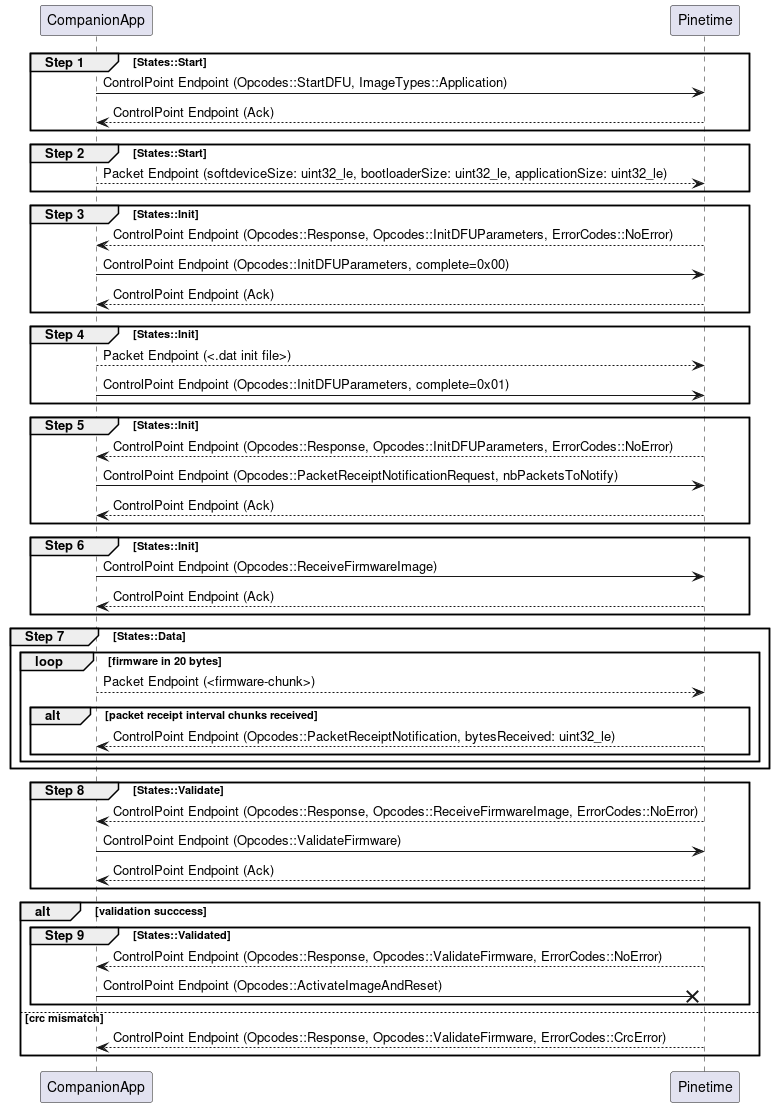

The diagram above was rendered by PlantUML. Its source (embedded in the PNG):
@startuml
group Step 1 [States::Start]
CompanionApp -> Pinetime : ControlPoint Endpoint (Opcodes::StartDFU, ImageTypes::Application)
Pinetime --> CompanionApp : ControlPoint Endpoint (Ack)
end

group Step 2 [States::Start]
  CompanionApp --> Pinetime : Packet Endpoint (softdeviceSize: uint32_le, bootloaderSize: uint32_le, applicationSize: uint32_le)
end

group Step 3 [States::Init]
  Pinetime --> CompanionApp : ControlPoint Endpoint (Opcodes::Response, Opcodes::InitDFUParameters, ErrorCodes::NoError)
  CompanionApp -> Pinetime : ControlPoint Endpoint (Opcodes::InitDFUParameters, complete=0x00)
  Pinetime --> CompanionApp : ControlPoint Endpoint (Ack)
end

group Step 4 [States::Init]
  CompanionApp --> Pinetime : Packet Endpoint (<.dat init file>)
  CompanionApp -> Pinetime : ControlPoint Endpoint (Opcodes::InitDFUParameters, complete=0x01)
end

group Step 5 [States::Init]
  Pinetime --> CompanionApp : ControlPoint Endpoint (Opcodes::Response, Opcodes::InitDFUParameters, ErrorCodes::NoError)
  CompanionApp -> Pinetime : ControlPoint Endpoint (Opcodes::PacketReceiptNotificationRequest, nbPacketsToNotify)
  Pinetime --> CompanionApp : ControlPoint Endpoint (Ack)
end

group Step 6 [States::Init]
  CompanionApp -> Pinetime : ControlPoint Endpoint (Opcodes::ReceiveFirmwareImage)
  Pinetime --> CompanionApp : ControlPoint Endpoint (Ack)
end

group Step 7 [States::Data]
  loop firmware in 20 bytes
    CompanionApp --> Pinetime : Packet Endpoint (<firmware-chunk>)
    alt packet receipt interval chunks received
      Pinetime --> CompanionApp : ControlPoint Endpoint (Opcodes::PacketReceiptNotification, bytesReceived: uint32_le)
    end
  end
end

group Step 8 [States::Validate]
  Pinetime --> CompanionApp : ControlPoint Endpoint (Opcodes::Response, Opcodes::ReceiveFirmwareImage, ErrorCodes::NoError)
  CompanionApp -> Pinetime : ControlPoint Endpoint (Opcodes::ValidateFirmware)
  Pinetime --> CompanionApp : ControlPoint Endpoint (Ack)
end

alt validation succcess
  group Step 9 [States::Validated]
  ' there is already and alt here for crc mismatch
    Pinetime --> CompanionApp : ControlPoint Endpoint (Opcodes::Response, Opcodes::ValidateFirmware, ErrorCodes::NoError)
    CompanionApp ->x Pinetime : ControlPoint Endpoint (Opcodes::ActivateImageAndReset)
  end
else crc mismatch
  Pinetime --> CompanionApp : ControlPoint Endpoint (Opcodes::Response, Opcodes::ValidateFirmware, ErrorCodes::CrcError)
end


@enduml